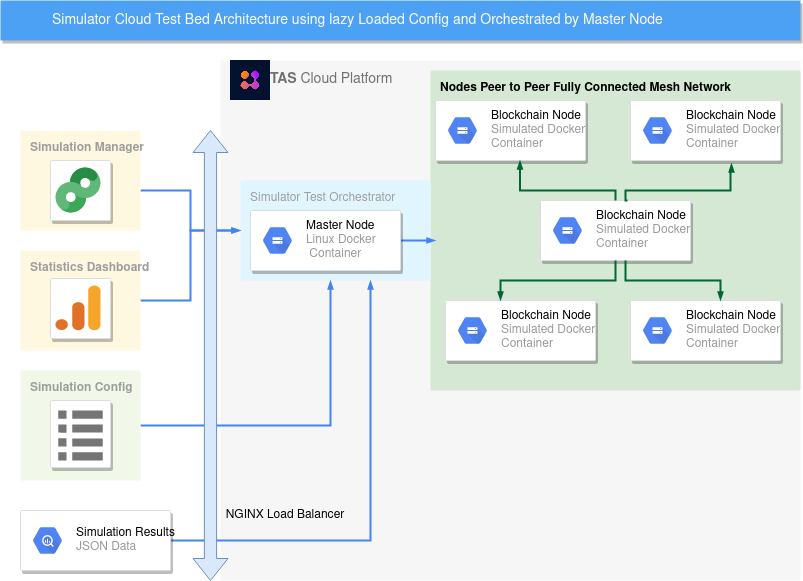

The diagram above was exported from draw.io. Its source (the exported page's mxGraphModel, read from the mxfile embedded in the PNG):
<mxGraphModel dx="1434" dy="822" grid="1" gridSize="10" guides="1" tooltips="1" connect="1" arrows="1" fold="1" page="1" pageScale="1" pageWidth="1169" pageHeight="827" background="#ffffff" math="0" shadow="0">
  <root>
    <mxCell id="0" />
    <mxCell id="1" parent="0" />
    <mxCell id="14" value="&lt;b&gt;TAS &lt;/b&gt;Cloud Platform" style="fillColor=#F6F6F6;strokeColor=none;shadow=0;gradientColor=none;fontSize=14;align=left;spacing=10;fontColor=#717171;9E9E9E;verticalAlign=top;spacingTop=-4;fontStyle=0;spacingLeft=40;html=1;" parent="1" vertex="1">
      <mxGeometry x="450" y="100" width="580" height="520" as="geometry" />
    </mxCell>
    <mxCell id="Tdlya-CbvFgGfBwEk0R8-728" value="&lt;b&gt;Nodes Peer to Peer Fully Connected Mesh Network&lt;/b&gt;" style="rounded=1;absoluteArcSize=1;arcSize=2;html=1;strokeColor=#82b366;shadow=0;dashed=0;strokeColor=none;fontSize=12;align=left;verticalAlign=top;spacing=10;spacingTop=-4;fillColor=#d5e8d4;" parent="14" vertex="1">
      <mxGeometry x="210" y="10" width="370" height="320" as="geometry" />
    </mxCell>
    <mxCell id="Tdlya-CbvFgGfBwEk0R8-720" value="" style="strokeColor=#dddddd;fillColor=#ffffff;shadow=1;strokeWidth=1;rounded=1;absoluteArcSize=1;arcSize=2;fontSize=10;fontColor=#9E9E9E;align=center;html=1;" parent="14" vertex="1">
      <mxGeometry x="225" y="240" width="150" height="60" as="geometry" />
    </mxCell>
    <mxCell id="Tdlya-CbvFgGfBwEk0R8-721" value="&lt;font color=&quot;#000000&quot;&gt;Blockchain Node&lt;/font&gt;&lt;br&gt;&lt;div&gt;Simulated Docker&lt;/div&gt;&lt;div&gt;Container&lt;br&gt;&lt;/div&gt;" style="dashed=0;connectable=0;html=1;fillColor=#5184F3;strokeColor=none;shape=mxgraph.gcp2.hexIcon;prIcon=cloud_storage;part=1;labelPosition=right;verticalLabelPosition=middle;align=left;verticalAlign=middle;spacingLeft=5;fontColor=#999999;fontSize=12;" parent="Tdlya-CbvFgGfBwEk0R8-720" vertex="1">
      <mxGeometry y="0.5" width="44" height="39" relative="1" as="geometry">
        <mxPoint x="5" y="-19.5" as="offset" />
      </mxGeometry>
    </mxCell>
    <mxCell id="Tdlya-CbvFgGfBwEk0R8-722" value="" style="strokeColor=#dddddd;fillColor=#ffffff;shadow=1;strokeWidth=1;rounded=1;absoluteArcSize=1;arcSize=2;fontSize=10;fontColor=#9E9E9E;align=center;html=1;" parent="14" vertex="1">
      <mxGeometry x="410" y="40" width="150" height="60" as="geometry" />
    </mxCell>
    <mxCell id="Tdlya-CbvFgGfBwEk0R8-723" value="&lt;font color=&quot;#000000&quot;&gt;Blockchain Node&lt;/font&gt;&lt;br&gt;&lt;div&gt;Simulated Docker &lt;br&gt;&lt;/div&gt;&lt;div&gt;Container&lt;br&gt;&lt;/div&gt;" style="dashed=0;connectable=0;html=1;fillColor=#5184F3;strokeColor=none;shape=mxgraph.gcp2.hexIcon;prIcon=cloud_storage;part=1;labelPosition=right;verticalLabelPosition=middle;align=left;verticalAlign=middle;spacingLeft=5;fontColor=#999999;fontSize=12;" parent="Tdlya-CbvFgGfBwEk0R8-722" vertex="1">
      <mxGeometry y="0.5" width="44" height="39" relative="1" as="geometry">
        <mxPoint x="5" y="-19.5" as="offset" />
      </mxGeometry>
    </mxCell>
    <mxCell id="Tdlya-CbvFgGfBwEk0R8-724" value="" style="strokeColor=#dddddd;fillColor=#ffffff;shadow=1;strokeWidth=1;rounded=1;absoluteArcSize=1;arcSize=2;fontSize=10;fontColor=#9E9E9E;align=center;html=1;" parent="14" vertex="1">
      <mxGeometry x="410" y="240" width="150" height="60" as="geometry" />
    </mxCell>
    <mxCell id="Tdlya-CbvFgGfBwEk0R8-725" value="&lt;font color=&quot;#000000&quot;&gt;Blockchain Node&lt;/font&gt;&lt;br&gt;&lt;div&gt;Simulated Docker &lt;br&gt;&lt;/div&gt;&lt;div&gt;Container&lt;br&gt;&lt;/div&gt;" style="dashed=0;connectable=0;html=1;fillColor=#5184F3;strokeColor=none;shape=mxgraph.gcp2.hexIcon;prIcon=cloud_storage;part=1;labelPosition=right;verticalLabelPosition=middle;align=left;verticalAlign=middle;spacingLeft=5;fontColor=#999999;fontSize=12;" parent="Tdlya-CbvFgGfBwEk0R8-724" vertex="1">
      <mxGeometry y="0.5" width="44" height="39" relative="1" as="geometry">
        <mxPoint x="5" y="-19.5" as="offset" />
      </mxGeometry>
    </mxCell>
    <mxCell id="Tdlya-CbvFgGfBwEk0R8-726" value="" style="strokeColor=#dddddd;fillColor=#ffffff;shadow=1;strokeWidth=1;rounded=1;absoluteArcSize=1;arcSize=2;fontSize=10;fontColor=#9E9E9E;align=center;html=1;" parent="14" vertex="1">
      <mxGeometry x="320" y="140" width="150" height="60" as="geometry" />
    </mxCell>
    <mxCell id="Tdlya-CbvFgGfBwEk0R8-727" value="&lt;font color=&quot;#000000&quot;&gt;Blockchain Node&lt;/font&gt;&lt;br&gt;&lt;div&gt;Simulated Docker&lt;/div&gt;&lt;div&gt;Container&lt;br&gt;&lt;/div&gt;" style="dashed=0;connectable=0;html=1;fillColor=#5184F3;strokeColor=none;shape=mxgraph.gcp2.hexIcon;prIcon=cloud_storage;part=1;labelPosition=right;verticalLabelPosition=middle;align=left;verticalAlign=middle;spacingLeft=5;fontColor=#999999;fontSize=12;" parent="Tdlya-CbvFgGfBwEk0R8-726" vertex="1">
      <mxGeometry y="0.5" width="44" height="39" relative="1" as="geometry">
        <mxPoint x="5" y="-19.5" as="offset" />
      </mxGeometry>
    </mxCell>
    <mxCell id="699" value="" style="strokeColor=#dddddd;fillColor=#ffffff;shadow=1;strokeWidth=1;rounded=1;absoluteArcSize=1;arcSize=2;fontSize=10;fontColor=#9E9E9E;align=center;html=1;" parent="14" vertex="1">
      <mxGeometry x="215" y="40" width="150" height="60" as="geometry" />
    </mxCell>
    <mxCell id="700" value="&lt;font color=&quot;#000000&quot;&gt;Blockchain Node&lt;/font&gt;&lt;br&gt;&lt;div&gt;Simulated Docker &lt;br&gt;&lt;/div&gt;&lt;div&gt;Container&lt;/div&gt;" style="dashed=0;connectable=0;html=1;fillColor=#5184F3;strokeColor=none;shape=mxgraph.gcp2.hexIcon;prIcon=cloud_storage;part=1;labelPosition=right;verticalLabelPosition=middle;align=left;verticalAlign=middle;spacingLeft=5;fontColor=#999999;fontSize=12;" parent="699" vertex="1">
      <mxGeometry y="0.5" width="44" height="39" relative="1" as="geometry">
        <mxPoint x="5" y="-19.5" as="offset" />
      </mxGeometry>
    </mxCell>
    <mxCell id="Tdlya-CbvFgGfBwEk0R8-729" value="" style="shape=image;imageAspect=0;aspect=fixed;verticalLabelPosition=bottom;verticalAlign=top;image=data:image/png,(base64 omitted: 50452 chars);" parent="14" vertex="1">
      <mxGeometry x="10" width="40" height="40" as="geometry" />
    </mxCell>
    <mxCell id="Tdlya-CbvFgGfBwEk0R8-730" style="edgeStyle=orthogonalEdgeStyle;rounded=0;html=1;labelBackgroundColor=none;startFill=1;startSize=4;endArrow=blockThin;endFill=1;endSize=4;jettySize=auto;orthogonalLoop=1;strokeColor=#006633;strokeWidth=2;fontSize=12;fontColor=#000000;align=center;dashed=0;exitX=0.5;exitY=0;exitDx=0;exitDy=0;" parent="14" source="Tdlya-CbvFgGfBwEk0R8-726" edge="1">
      <mxGeometry relative="1" as="geometry">
        <Array as="points">
          <mxPoint x="395" y="130" />
          <mxPoint x="300" y="130" />
        </Array>
        <mxPoint x="300" y="240" as="sourcePoint" />
        <mxPoint x="299.5" y="100" as="targetPoint" />
      </mxGeometry>
    </mxCell>
    <mxCell id="Tdlya-CbvFgGfBwEk0R8-731" style="edgeStyle=orthogonalEdgeStyle;rounded=0;html=1;labelBackgroundColor=none;startFill=1;startSize=4;endArrow=blockThin;endFill=1;endSize=4;jettySize=auto;orthogonalLoop=1;strokeColor=#006633;strokeWidth=2;fontSize=12;fontColor=#000000;align=center;dashed=0;exitX=0.58;exitY=0;exitDx=0;exitDy=0;entryX=0.673;entryY=1.05;entryDx=0;entryDy=0;entryPerimeter=0;exitPerimeter=0;" parent="14" source="Tdlya-CbvFgGfBwEk0R8-726" target="Tdlya-CbvFgGfBwEk0R8-722" edge="1">
      <mxGeometry relative="1" as="geometry">
        <Array as="points">
          <mxPoint x="405" y="140" />
          <mxPoint x="405" y="130" />
          <mxPoint x="510" y="130" />
          <mxPoint x="510" y="110" />
          <mxPoint x="511" y="110" />
        </Array>
        <mxPoint x="405" y="150" as="sourcePoint" />
        <mxPoint x="309.5" y="110" as="targetPoint" />
      </mxGeometry>
    </mxCell>
    <mxCell id="Tdlya-CbvFgGfBwEk0R8-736" style="edgeStyle=orthogonalEdgeStyle;rounded=0;html=1;labelBackgroundColor=none;startFill=1;startSize=4;endArrow=blockThin;endFill=1;endSize=4;jettySize=auto;orthogonalLoop=1;strokeColor=#006633;strokeWidth=2;fontSize=12;fontColor=#000000;align=center;dashed=0;exitX=0.5;exitY=1;exitDx=0;exitDy=0;" parent="14" source="Tdlya-CbvFgGfBwEk0R8-726" target="Tdlya-CbvFgGfBwEk0R8-720" edge="1">
      <mxGeometry relative="1" as="geometry">
        <mxPoint x="280" y="460" as="sourcePoint" />
        <mxPoint x="280" y="220" as="targetPoint" />
        <Array as="points">
          <mxPoint x="395" y="220" />
          <mxPoint x="280" y="220" />
        </Array>
      </mxGeometry>
    </mxCell>
    <mxCell id="CCl1ss2DykCGMSLOY2zk-719" value="NGINX Load Balancer" style="text;html=1;strokeColor=none;fillColor=none;align=center;verticalAlign=middle;whiteSpace=wrap;rounded=0;" vertex="1" parent="14">
      <mxGeometry y="440" width="130" height="30" as="geometry" />
    </mxCell>
    <mxCell id="711" value="Simulator Test Orchestrator" style="rounded=1;absoluteArcSize=1;arcSize=2;html=1;strokeColor=none;gradientColor=none;shadow=0;dashed=0;strokeColor=none;fontSize=12;fontColor=#9E9E9E;align=left;verticalAlign=top;spacing=10;spacingTop=-4;fillColor=#E1F5FE;" parent="1" vertex="1">
      <mxGeometry x="470" y="220" width="190" height="100" as="geometry" />
    </mxCell>
    <mxCell id="712" style="edgeStyle=orthogonalEdgeStyle;rounded=0;html=1;labelBackgroundColor=none;startFill=1;startSize=4;endArrow=blockThin;endFill=1;endSize=4;jettySize=auto;orthogonalLoop=1;strokeColor=#4284F3;strokeWidth=2;fontSize=12;fontColor=#000000;align=center;dashed=0;" parent="1" source="705" target="711" edge="1">
      <mxGeometry relative="1" as="geometry">
        <Array as="points">
          <mxPoint x="420" y="230" />
          <mxPoint x="420" y="270" />
        </Array>
      </mxGeometry>
    </mxCell>
    <mxCell id="705" value="&lt;b&gt;Simulation Manager&lt;/b&gt;" style="rounded=1;absoluteArcSize=1;arcSize=2;html=1;strokeColor=none;gradientColor=none;shadow=0;dashed=0;strokeColor=none;fontSize=12;fontColor=#9E9E9E;align=left;verticalAlign=top;spacing=10;spacingTop=-4;fillColor=#FFF8E1;" parent="1" vertex="1">
      <mxGeometry x="250" y="170" width="120" height="100" as="geometry" />
    </mxCell>
    <mxCell id="713" style="edgeStyle=orthogonalEdgeStyle;rounded=0;html=1;labelBackgroundColor=none;startFill=1;startSize=4;endArrow=blockThin;endFill=1;endSize=4;jettySize=auto;orthogonalLoop=1;strokeColor=#4284F3;strokeWidth=2;fontSize=12;fontColor=#000000;align=center;dashed=0;" parent="1" source="706" target="711" edge="1">
      <mxGeometry relative="1" as="geometry" />
    </mxCell>
    <mxCell id="706" value="&lt;b&gt;Statistics Dashboard&lt;/b&gt;" style="rounded=1;absoluteArcSize=1;arcSize=2;html=1;strokeColor=none;gradientColor=none;shadow=0;dashed=0;strokeColor=none;fontSize=12;fontColor=#9E9E9E;align=left;verticalAlign=top;spacing=10;spacingTop=-4;fillColor=#FFF8E1;" parent="1" vertex="1">
      <mxGeometry x="250" y="290" width="120" height="100" as="geometry" />
    </mxCell>
    <mxCell id="714" style="edgeStyle=orthogonalEdgeStyle;rounded=0;html=1;labelBackgroundColor=none;startFill=1;startSize=4;endArrow=blockThin;endFill=1;endSize=4;jettySize=auto;orthogonalLoop=1;strokeColor=#4284F3;strokeWidth=2;fontSize=12;fontColor=#000000;align=center;dashed=0;" parent="1" source="707" target="711" edge="1">
      <mxGeometry relative="1" as="geometry">
        <Array as="points">
          <mxPoint x="560" y="465" />
        </Array>
      </mxGeometry>
    </mxCell>
    <mxCell id="707" value="&lt;b&gt;Simulation Config&lt;br&gt;&lt;/b&gt;" style="rounded=1;absoluteArcSize=1;arcSize=2;html=1;strokeColor=none;gradientColor=none;shadow=0;dashed=0;strokeColor=none;fontSize=12;fontColor=#9E9E9E;align=left;verticalAlign=top;spacing=10;spacingTop=-4;fillColor=#F1F8E9;" parent="1" vertex="1">
      <mxGeometry x="250" y="410" width="120" height="110" as="geometry" />
    </mxCell>
    <mxCell id="2" value="Simulator Cloud Test Bed Architecture using lazy Loaded Config and Orchestrated by Master Node " style="fillColor=#4DA1F5;strokeColor=none;shadow=1;gradientColor=none;fontSize=14;align=left;spacingLeft=50;fontColor=#ffffff;html=1;" parent="1" vertex="1">
      <mxGeometry x="230" y="40" width="800" height="40" as="geometry" />
    </mxCell>
    <mxCell id="689" value="" style="strokeColor=#dddddd;fillColor=#ffffff;shadow=1;strokeWidth=1;rounded=1;absoluteArcSize=1;arcSize=2;fontSize=10;fontColor=#9E9E9E;align=center;html=1;" parent="1" vertex="1">
      <mxGeometry x="280" y="200" width="60" height="60" as="geometry" />
    </mxCell>
    <mxCell id="690" value="" style="dashed=0;connectable=0;html=1;fillColor=#5184F3;strokeColor=none;shape=mxgraph.gcp2.campaign_manager;part=1;labelPosition=right;verticalLabelPosition=middle;align=left;verticalAlign=middle;spacingLeft=5;fontColor=#999999;fontSize=12;" parent="689" vertex="1">
      <mxGeometry width="45" height="45" relative="1" as="geometry">
        <mxPoint x="5" y="7" as="offset" />
      </mxGeometry>
    </mxCell>
    <mxCell id="693" value="" style="strokeColor=#dddddd;fillColor=#ffffff;shadow=1;strokeWidth=1;rounded=1;absoluteArcSize=1;arcSize=2;fontSize=10;fontColor=#9E9E9E;align=center;html=1;" parent="1" vertex="1">
      <mxGeometry x="280" y="318" width="60" height="60" as="geometry" />
    </mxCell>
    <mxCell id="694" value="" style="dashed=0;connectable=0;html=1;fillColor=#5184F3;strokeColor=none;shape=mxgraph.gcp2.google_analytics;part=1;labelPosition=right;verticalLabelPosition=middle;align=left;verticalAlign=middle;spacingLeft=5;fontColor=#999999;fontSize=12;" parent="693" vertex="1">
      <mxGeometry width="45" height="45" relative="1" as="geometry">
        <mxPoint x="5" y="7" as="offset" />
      </mxGeometry>
    </mxCell>
    <mxCell id="695" value="" style="strokeColor=#dddddd;fillColor=#ffffff;shadow=1;strokeWidth=1;rounded=1;absoluteArcSize=1;arcSize=2;labelPosition=center;verticalLabelPosition=middle;align=center;verticalAlign=bottom;spacingLeft=0;fontColor=#999999;fontSize=12;whiteSpace=wrap;spacingBottom=2;html=1;" parent="1" vertex="1">
      <mxGeometry x="280" y="440" width="60" height="67" as="geometry" />
    </mxCell>
    <mxCell id="696" value="" style="dashed=0;connectable=0;html=1;fillColor=#757575;strokeColor=none;shape=mxgraph.gcp2.list;part=1;" parent="695" vertex="1">
      <mxGeometry x="0.5" width="44.5" height="50" relative="1" as="geometry">
        <mxPoint x="-22.25" y="10" as="offset" />
      </mxGeometry>
    </mxCell>
    <mxCell id="715" style="edgeStyle=orthogonalEdgeStyle;rounded=0;html=1;labelBackgroundColor=none;startFill=1;startSize=4;endArrow=blockThin;endFill=1;endSize=4;jettySize=auto;orthogonalLoop=1;strokeColor=#4284F3;strokeWidth=2;fontSize=12;fontColor=#000000;align=center;dashed=0;" parent="1" source="697" edge="1">
      <mxGeometry relative="1" as="geometry">
        <mxPoint x="665" y="280" as="targetPoint" />
      </mxGeometry>
    </mxCell>
    <mxCell id="697" value="" style="strokeColor=#dddddd;fillColor=#ffffff;shadow=1;strokeWidth=1;rounded=1;absoluteArcSize=1;arcSize=2;fontSize=10;fontColor=#9E9E9E;align=center;html=1;" parent="1" vertex="1">
      <mxGeometry x="480" y="250" width="150" height="60" as="geometry" />
    </mxCell>
    <mxCell id="698" value="&lt;div&gt;&lt;font color=&quot;#000000&quot;&gt;Master Node&lt;/font&gt;&lt;br&gt;&lt;/div&gt;&lt;div&gt;Linux Docker&lt;/div&gt;&lt;div&gt;&amp;nbsp;Container &lt;/div&gt;" style="dashed=0;connectable=0;html=1;fillColor=#5184F3;strokeColor=none;shape=mxgraph.gcp2.hexIcon;prIcon=cloud_storage;part=1;labelPosition=right;verticalLabelPosition=middle;align=left;verticalAlign=middle;spacingLeft=5;fontColor=#999999;fontSize=12;" parent="697" vertex="1">
      <mxGeometry y="0.5" width="44" height="39" relative="1" as="geometry">
        <mxPoint x="5" y="-19.5" as="offset" />
      </mxGeometry>
    </mxCell>
    <mxCell id="718" style="edgeStyle=orthogonalEdgeStyle;rounded=0;html=1;labelBackgroundColor=none;startFill=1;startSize=4;endArrow=blockThin;endFill=1;endSize=4;jettySize=auto;orthogonalLoop=1;strokeColor=#4284F3;strokeWidth=2;fontSize=12;fontColor=#000000;align=center;dashed=0;" parent="1" source="701" edge="1">
      <mxGeometry relative="1" as="geometry">
        <mxPoint x="600" y="320" as="targetPoint" />
        <Array as="points">
          <mxPoint x="600" y="580" />
        </Array>
      </mxGeometry>
    </mxCell>
    <mxCell id="701" value="" style="strokeColor=#dddddd;fillColor=#ffffff;shadow=1;strokeWidth=1;rounded=1;absoluteArcSize=1;arcSize=2;fontSize=10;fontColor=#9E9E9E;align=center;html=1;" parent="1" vertex="1">
      <mxGeometry x="250" y="550" width="150" height="60" as="geometry" />
    </mxCell>
    <mxCell id="702" value="&lt;font color=&quot;#000000&quot;&gt;Simulation Results&lt;/font&gt;&lt;br&gt;JSON Data" style="dashed=0;connectable=0;html=1;fillColor=#5184F3;strokeColor=none;shape=mxgraph.gcp2.hexIcon;prIcon=bigquery;part=1;labelPosition=right;verticalLabelPosition=middle;align=left;verticalAlign=middle;spacingLeft=5;fontColor=#999999;fontSize=12;" parent="701" vertex="1">
      <mxGeometry y="0.5" width="44" height="39" relative="1" as="geometry">
        <mxPoint x="5" y="-19.5" as="offset" />
      </mxGeometry>
    </mxCell>
    <mxCell id="Tdlya-CbvFgGfBwEk0R8-737" style="edgeStyle=orthogonalEdgeStyle;rounded=0;html=1;labelBackgroundColor=none;startFill=1;startSize=4;endArrow=blockThin;endFill=1;endSize=4;jettySize=auto;orthogonalLoop=1;strokeColor=#006633;strokeWidth=2;fontSize=12;fontColor=#000000;align=center;dashed=0;" parent="1" edge="1">
      <mxGeometry relative="1" as="geometry">
        <mxPoint x="855" y="300" as="sourcePoint" />
        <mxPoint x="950" y="340" as="targetPoint" />
        <Array as="points">
          <mxPoint x="855" y="300" />
          <mxPoint x="855" y="320" />
          <mxPoint x="950" y="320" />
        </Array>
      </mxGeometry>
    </mxCell>
    <mxCell id="CCl1ss2DykCGMSLOY2zk-718" value="" style="html=1;shadow=0;dashed=0;align=center;verticalAlign=middle;shape=mxgraph.arrows2.twoWayArrow;dy=0.65;dx=22;rotation=90;fillColor=#dae8fc;strokeColor=#6c8ebf;" vertex="1" parent="1">
      <mxGeometry x="215" y="377.5" width="450" height="35" as="geometry" />
    </mxCell>
  </root>
</mxGraphModel>